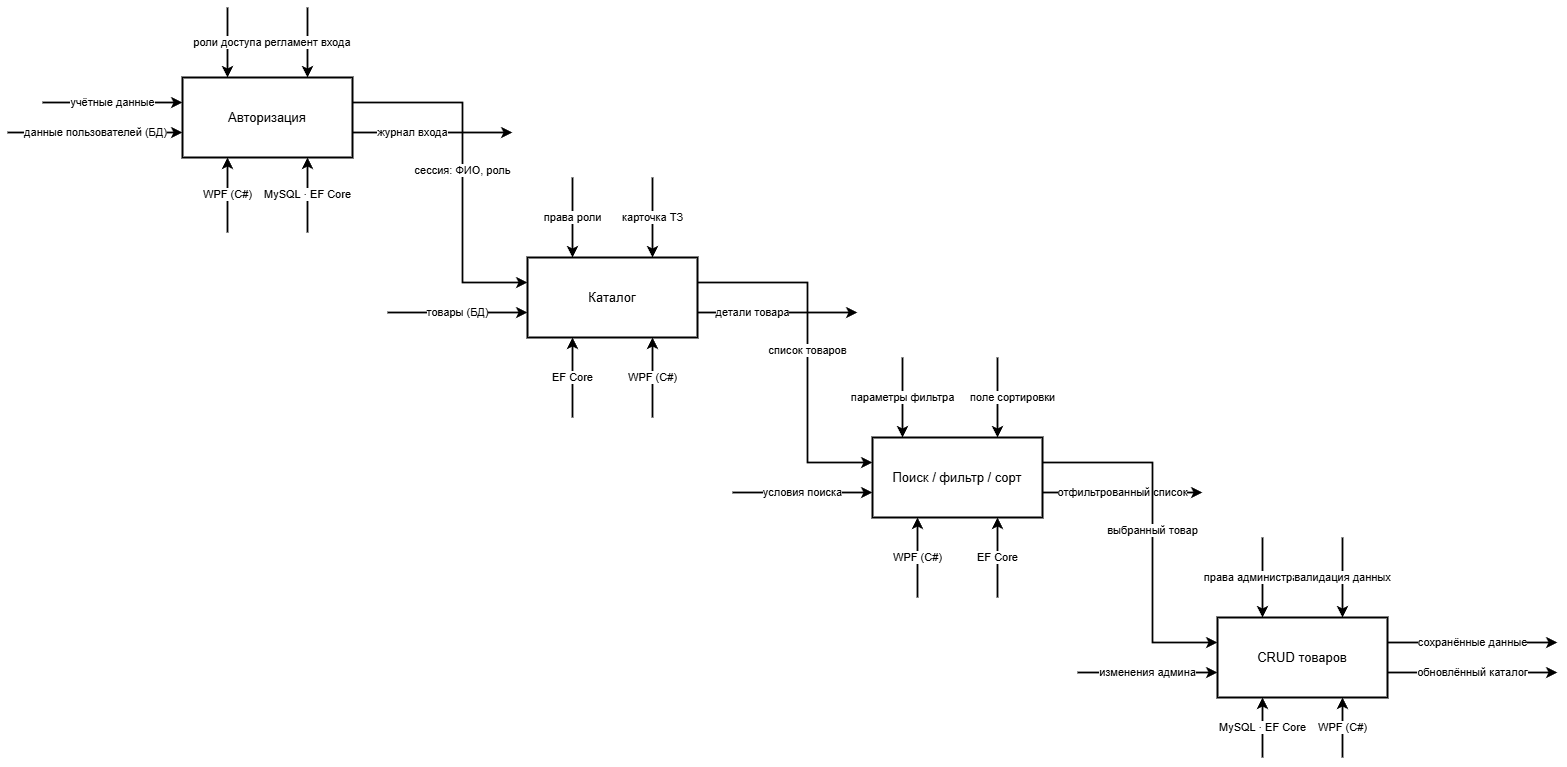

The diagram above was exported from draw.io. Its source (the exported page's mxGraphModel, read from the mxfile embedded in the PNG):
<mxGraphModel dx="1737" dy="1260" grid="1" gridSize="10" guides="1" tooltips="1" connect="1" arrows="1" fold="1" page="1" pageScale="1" pageWidth="1169" pageHeight="827" math="0" shadow="0">
  <root>
    <mxCell id="0" />
    <mxCell id="1" parent="0" />
    <mxCell id="u3542JBpd7DiK38tHvQm-6" parent="1" style="rounded=0;whiteSpace=wrap;html=1;fillColor=#ffffff;strokeColor=#000000;strokeWidth=2;fontFamily=Arial;fontSize=13;fontColor=#000000;" value="Авторизация" vertex="1">
      <mxGeometry height="80" width="170" x="210" y="110" as="geometry" />
    </mxCell>
    <mxCell id="u3542JBpd7DiK38tHvQm-7" edge="1" parent="1" style="endArrow=classic;html=1;rounded=0;strokeColor=#000000;strokeWidth=1.8;endFill=1;endSize=6;fontFamily=Arial;fontSize=11;fontColor=#000000;labelBackgroundColor=#ffffff;" value="учётные данные">
      <mxGeometry height="50" relative="1" width="50" as="geometry">
        <mxPoint x="70" y="135" as="sourcePoint" />
        <mxPoint x="210" y="135" as="targetPoint" />
      </mxGeometry>
    </mxCell>
    <mxCell id="u3542JBpd7DiK38tHvQm-8" edge="1" parent="1" style="endArrow=classic;html=1;rounded=0;strokeColor=#000000;strokeWidth=1.8;endFill=1;endSize=6;fontFamily=Arial;fontSize=11;fontColor=#000000;labelBackgroundColor=#ffffff;" value="данные пользователей (БД)">
      <mxGeometry height="50" relative="1" width="50" as="geometry">
        <mxPoint x="35" y="165" as="sourcePoint" />
        <mxPoint x="210" y="165" as="targetPoint" />
      </mxGeometry>
    </mxCell>
    <mxCell id="u3542JBpd7DiK38tHvQm-9" edge="1" parent="1" style="endArrow=classic;html=1;rounded=0;strokeColor=#000000;strokeWidth=1.8;endFill=1;endSize=6;fontFamily=Arial;fontSize=11;fontColor=#000000;labelBackgroundColor=#ffffff;" value="роли доступа">
      <mxGeometry height="50" relative="1" width="50" as="geometry">
        <mxPoint x="255" y="40" as="sourcePoint" />
        <mxPoint x="255" y="110" as="targetPoint" />
      </mxGeometry>
    </mxCell>
    <mxCell id="u3542JBpd7DiK38tHvQm-10" edge="1" parent="1" style="endArrow=classic;html=1;rounded=0;strokeColor=#000000;strokeWidth=1.8;endFill=1;endSize=6;fontFamily=Arial;fontSize=11;fontColor=#000000;labelBackgroundColor=#ffffff;" value="регламент входа">
      <mxGeometry height="50" relative="1" width="50" as="geometry">
        <mxPoint x="335" y="40" as="sourcePoint" />
        <mxPoint x="335" y="110" as="targetPoint" />
      </mxGeometry>
    </mxCell>
    <mxCell id="u3542JBpd7DiK38tHvQm-11" edge="1" parent="1" style="endArrow=classic;html=1;rounded=0;strokeColor=#000000;strokeWidth=1.8;endFill=1;endSize=6;fontFamily=Arial;fontSize=11;fontColor=#000000;labelBackgroundColor=#ffffff;" value="WPF (C#)">
      <mxGeometry height="50" relative="1" width="50" as="geometry">
        <mxPoint x="255" y="265" as="sourcePoint" />
        <mxPoint x="255" y="190" as="targetPoint" />
      </mxGeometry>
    </mxCell>
    <mxCell id="u3542JBpd7DiK38tHvQm-12" edge="1" parent="1" style="endArrow=classic;html=1;rounded=0;strokeColor=#000000;strokeWidth=1.8;endFill=1;endSize=6;fontFamily=Arial;fontSize=11;fontColor=#000000;labelBackgroundColor=#ffffff;" value="MySQL · EF Core">
      <mxGeometry height="50" relative="1" width="50" as="geometry">
        <mxPoint x="335" y="265" as="sourcePoint" />
        <mxPoint x="335" y="190" as="targetPoint" />
      </mxGeometry>
    </mxCell>
    <mxCell id="u3542JBpd7DiK38tHvQm-13" edge="1" parent="1" style="endArrow=classic;html=1;rounded=0;strokeColor=#000000;strokeWidth=1.8;endFill=1;endSize=6;fontFamily=Arial;fontSize=11;fontColor=#000000;labelBackgroundColor=#ffffff;" value="журнал входа">
      <mxGeometry height="50" relative="1" width="50" x="-0.25" as="geometry">
        <mxPoint as="offset" />
        <mxPoint x="380" y="165" as="sourcePoint" />
        <mxPoint x="540" y="165" as="targetPoint" />
      </mxGeometry>
    </mxCell>
    <mxCell id="u3542JBpd7DiK38tHvQm-14" edge="1" parent="1" style="edgeStyle=orthogonalEdgeStyle;rounded=0;orthogonalLoop=1;jettySize=auto;html=1;strokeColor=#000000;strokeWidth=1.8;endArrow=classic;endFill=1;endSize=6;fontFamily=Arial;fontSize=11;fontColor=#000000;labelBackgroundColor=#ffffff;" value="сессия: ФИО, роль">
      <mxGeometry relative="1" as="geometry">
        <Array as="points">
          <mxPoint x="490" y="135" />
          <mxPoint x="490" y="315" />
        </Array>
        <mxPoint x="380" y="135" as="sourcePoint" />
        <mxPoint x="555" y="315" as="targetPoint" />
      </mxGeometry>
    </mxCell>
    <mxCell id="u3542JBpd7DiK38tHvQm-15" parent="1" style="rounded=0;whiteSpace=wrap;html=1;fillColor=#ffffff;strokeColor=#000000;strokeWidth=2;fontFamily=Arial;fontSize=13;fontColor=#000000;" value="Каталог" vertex="1">
      <mxGeometry height="80" width="170" x="555" y="290" as="geometry" />
    </mxCell>
    <mxCell id="u3542JBpd7DiK38tHvQm-16" edge="1" parent="1" style="endArrow=classic;html=1;rounded=0;strokeColor=#000000;strokeWidth=1.8;endFill=1;endSize=6;fontFamily=Arial;fontSize=11;fontColor=#000000;labelBackgroundColor=#ffffff;" value="товары (БД)">
      <mxGeometry height="50" relative="1" width="50" as="geometry">
        <mxPoint x="415" y="345" as="sourcePoint" />
        <mxPoint x="555" y="345" as="targetPoint" />
      </mxGeometry>
    </mxCell>
    <mxCell id="u3542JBpd7DiK38tHvQm-17" edge="1" parent="1" style="endArrow=classic;html=1;rounded=0;strokeColor=#000000;strokeWidth=1.8;endFill=1;endSize=6;fontFamily=Arial;fontSize=11;fontColor=#000000;labelBackgroundColor=#ffffff;" value="права роли">
      <mxGeometry height="50" relative="1" width="50" as="geometry">
        <mxPoint x="600" y="210" as="sourcePoint" />
        <mxPoint x="600" y="290" as="targetPoint" />
      </mxGeometry>
    </mxCell>
    <mxCell id="u3542JBpd7DiK38tHvQm-18" edge="1" parent="1" style="endArrow=classic;html=1;rounded=0;strokeColor=#000000;strokeWidth=1.8;endFill=1;endSize=6;fontFamily=Arial;fontSize=11;fontColor=#000000;labelBackgroundColor=#ffffff;" value="карточка ТЗ">
      <mxGeometry height="50" relative="1" width="50" as="geometry">
        <mxPoint x="680" y="210" as="sourcePoint" />
        <mxPoint x="680" y="290" as="targetPoint" />
      </mxGeometry>
    </mxCell>
    <mxCell id="u3542JBpd7DiK38tHvQm-19" edge="1" parent="1" style="endArrow=classic;html=1;rounded=0;strokeColor=#000000;strokeWidth=1.8;endFill=1;endSize=6;fontFamily=Arial;fontSize=11;fontColor=#000000;labelBackgroundColor=#ffffff;" value="EF Core">
      <mxGeometry height="50" relative="1" width="50" as="geometry">
        <mxPoint x="600" y="450" as="sourcePoint" />
        <mxPoint x="600" y="370" as="targetPoint" />
      </mxGeometry>
    </mxCell>
    <mxCell id="u3542JBpd7DiK38tHvQm-20" edge="1" parent="1" style="endArrow=classic;html=1;rounded=0;strokeColor=#000000;strokeWidth=1.8;endFill=1;endSize=6;fontFamily=Arial;fontSize=11;fontColor=#000000;labelBackgroundColor=#ffffff;" value="WPF (C#)">
      <mxGeometry height="50" relative="1" width="50" as="geometry">
        <mxPoint x="680" y="450" as="sourcePoint" />
        <mxPoint x="680" y="370" as="targetPoint" />
      </mxGeometry>
    </mxCell>
    <mxCell id="u3542JBpd7DiK38tHvQm-21" edge="1" parent="1" style="endArrow=classic;html=1;rounded=0;strokeColor=#000000;strokeWidth=1.8;endFill=1;endSize=6;fontFamily=Arial;fontSize=11;fontColor=#000000;labelBackgroundColor=#ffffff;" value="детали товара">
      <mxGeometry height="50" relative="1" width="50" x="-0.3125" as="geometry">
        <mxPoint as="offset" />
        <Array as="points">
          <mxPoint x="770" y="345" />
        </Array>
        <mxPoint x="725" y="345" as="sourcePoint" />
        <mxPoint x="885" y="345" as="targetPoint" />
      </mxGeometry>
    </mxCell>
    <mxCell id="u3542JBpd7DiK38tHvQm-22" edge="1" parent="1" style="edgeStyle=orthogonalEdgeStyle;rounded=0;orthogonalLoop=1;jettySize=auto;html=1;strokeColor=#000000;strokeWidth=1.8;endArrow=classic;endFill=1;endSize=6;fontFamily=Arial;fontSize=11;fontColor=#000000;labelBackgroundColor=#ffffff;" value="список товаров">
      <mxGeometry relative="1" as="geometry">
        <Array as="points">
          <mxPoint x="835" y="315" />
          <mxPoint x="835" y="495" />
        </Array>
        <mxPoint x="725" y="315" as="sourcePoint" />
        <mxPoint x="900" y="495" as="targetPoint" />
      </mxGeometry>
    </mxCell>
    <mxCell id="u3542JBpd7DiK38tHvQm-23" parent="1" style="rounded=0;whiteSpace=wrap;html=1;fillColor=#ffffff;strokeColor=#000000;strokeWidth=2;fontFamily=Arial;fontSize=13;fontColor=#000000;" value="Поиск / фильтр / сорт" vertex="1">
      <mxGeometry height="80" width="170" x="900" y="470" as="geometry" />
    </mxCell>
    <mxCell id="u3542JBpd7DiK38tHvQm-24" edge="1" parent="1" style="endArrow=classic;html=1;rounded=0;strokeColor=#000000;strokeWidth=1.8;endFill=1;endSize=6;fontFamily=Arial;fontSize=11;fontColor=#000000;labelBackgroundColor=#ffffff;" value="условия поиска">
      <mxGeometry height="50" relative="1" width="50" as="geometry">
        <mxPoint x="760" y="525" as="sourcePoint" />
        <mxPoint x="900" y="525" as="targetPoint" />
      </mxGeometry>
    </mxCell>
    <mxCell id="u3542JBpd7DiK38tHvQm-25" edge="1" parent="1" style="endArrow=classic;html=1;rounded=0;strokeColor=#000000;strokeWidth=1.8;endFill=1;endSize=6;fontFamily=Arial;fontSize=11;fontColor=#000000;labelBackgroundColor=#ffffff;" value="параметры фильтра">
      <mxGeometry height="50" relative="1" width="50" as="geometry">
        <mxPoint as="offset" />
        <mxPoint x="930" y="390" as="sourcePoint" />
        <mxPoint x="930" y="470" as="targetPoint" />
      </mxGeometry>
    </mxCell>
    <mxCell id="u3542JBpd7DiK38tHvQm-26" edge="1" parent="1" style="endArrow=classic;html=1;rounded=0;strokeColor=#000000;strokeWidth=1.8;endFill=1;endSize=6;fontFamily=Arial;fontSize=11;fontColor=#000000;labelBackgroundColor=#ffffff;" value="поле сортировки">
      <mxGeometry height="50" relative="1" width="50" y="15" as="geometry">
        <mxPoint as="offset" />
        <mxPoint x="1025" y="390" as="sourcePoint" />
        <mxPoint x="1025" y="470" as="targetPoint" />
      </mxGeometry>
    </mxCell>
    <mxCell id="u3542JBpd7DiK38tHvQm-27" edge="1" parent="1" style="endArrow=classic;html=1;rounded=0;strokeColor=#000000;strokeWidth=1.8;endFill=1;endSize=6;fontFamily=Arial;fontSize=11;fontColor=#000000;labelBackgroundColor=#ffffff;" value="WPF (C#)">
      <mxGeometry height="50" relative="1" width="50" as="geometry">
        <mxPoint x="945" y="630" as="sourcePoint" />
        <mxPoint x="945" y="550" as="targetPoint" />
      </mxGeometry>
    </mxCell>
    <mxCell id="u3542JBpd7DiK38tHvQm-28" edge="1" parent="1" style="endArrow=classic;html=1;rounded=0;strokeColor=#000000;strokeWidth=1.8;endFill=1;endSize=6;fontFamily=Arial;fontSize=11;fontColor=#000000;labelBackgroundColor=#ffffff;" value="EF Core">
      <mxGeometry height="50" relative="1" width="50" as="geometry">
        <mxPoint x="1025" y="630" as="sourcePoint" />
        <mxPoint x="1025" y="550" as="targetPoint" />
      </mxGeometry>
    </mxCell>
    <mxCell id="u3542JBpd7DiK38tHvQm-29" edge="1" parent="1" style="endArrow=classic;html=1;rounded=0;strokeColor=#000000;strokeWidth=1.8;endFill=1;endSize=6;fontFamily=Arial;fontSize=11;fontColor=#000000;labelBackgroundColor=#ffffff;" value="отфильтрованный список">
      <mxGeometry height="50" relative="1" width="50" as="geometry">
        <mxPoint x="1070" y="525" as="sourcePoint" />
        <mxPoint x="1230" y="525" as="targetPoint" />
      </mxGeometry>
    </mxCell>
    <mxCell id="u3542JBpd7DiK38tHvQm-30" edge="1" parent="1" style="edgeStyle=orthogonalEdgeStyle;rounded=0;orthogonalLoop=1;jettySize=auto;html=1;strokeColor=#000000;strokeWidth=1.8;endArrow=classic;endFill=1;endSize=6;fontFamily=Arial;fontSize=11;fontColor=#000000;labelBackgroundColor=#ffffff;" value="выбранный товар">
      <mxGeometry relative="1" as="geometry">
        <Array as="points">
          <mxPoint x="1180" y="495" />
          <mxPoint x="1180" y="675" />
        </Array>
        <mxPoint x="1070" y="495" as="sourcePoint" />
        <mxPoint x="1245" y="675" as="targetPoint" />
      </mxGeometry>
    </mxCell>
    <mxCell id="u3542JBpd7DiK38tHvQm-31" parent="1" style="rounded=0;whiteSpace=wrap;html=1;fillColor=#ffffff;strokeColor=#000000;strokeWidth=2;fontFamily=Arial;fontSize=13;fontColor=#000000;" value="CRUD товаров" vertex="1">
      <mxGeometry height="80" width="170" x="1245" y="650" as="geometry" />
    </mxCell>
    <mxCell id="u3542JBpd7DiK38tHvQm-32" edge="1" parent="1" style="endArrow=classic;html=1;rounded=0;strokeColor=#000000;strokeWidth=1.8;endFill=1;endSize=6;fontFamily=Arial;fontSize=11;fontColor=#000000;labelBackgroundColor=#ffffff;" value="изменения админа">
      <mxGeometry height="50" relative="1" width="50" as="geometry">
        <mxPoint x="1105" y="705" as="sourcePoint" />
        <mxPoint x="1245" y="705" as="targetPoint" />
      </mxGeometry>
    </mxCell>
    <mxCell id="u3542JBpd7DiK38tHvQm-33" edge="1" parent="1" style="endArrow=classic;html=1;rounded=0;strokeColor=#000000;strokeWidth=1.8;endFill=1;endSize=6;fontFamily=Arial;fontSize=11;fontColor=#000000;labelBackgroundColor=#ffffff;" value="права администратора">
      <mxGeometry height="50" relative="1" width="50" as="geometry">
        <mxPoint x="1290" y="570" as="sourcePoint" />
        <mxPoint x="1290" y="650" as="targetPoint" />
      </mxGeometry>
    </mxCell>
    <mxCell id="u3542JBpd7DiK38tHvQm-34" edge="1" parent="1" style="endArrow=classic;html=1;rounded=0;strokeColor=#000000;strokeWidth=1.8;endFill=1;endSize=6;fontFamily=Arial;fontSize=11;fontColor=#000000;labelBackgroundColor=#ffffff;" value="валидация данных">
      <mxGeometry height="50" relative="1" width="50" as="geometry">
        <mxPoint x="1370" y="570" as="sourcePoint" />
        <mxPoint x="1370" y="650" as="targetPoint" />
      </mxGeometry>
    </mxCell>
    <mxCell id="u3542JBpd7DiK38tHvQm-35" edge="1" parent="1" style="endArrow=classic;html=1;rounded=0;strokeColor=#000000;strokeWidth=1.8;endFill=1;endSize=6;fontFamily=Arial;fontSize=11;fontColor=#000000;labelBackgroundColor=#ffffff;" value="MySQL · EF Core">
      <mxGeometry height="50" relative="1" width="50" as="geometry">
        <mxPoint x="1290" y="790" as="sourcePoint" />
        <mxPoint x="1290" y="730" as="targetPoint" />
      </mxGeometry>
    </mxCell>
    <mxCell id="u3542JBpd7DiK38tHvQm-36" edge="1" parent="1" style="endArrow=classic;html=1;rounded=0;strokeColor=#000000;strokeWidth=1.8;endFill=1;endSize=6;fontFamily=Arial;fontSize=11;fontColor=#000000;labelBackgroundColor=#ffffff;" value="WPF (C#)">
      <mxGeometry height="50" relative="1" width="50" as="geometry">
        <mxPoint x="1370" y="790" as="sourcePoint" />
        <mxPoint x="1370" y="730" as="targetPoint" />
      </mxGeometry>
    </mxCell>
    <mxCell id="u3542JBpd7DiK38tHvQm-37" edge="1" parent="1" style="endArrow=classic;html=1;rounded=0;strokeColor=#000000;strokeWidth=1.8;endFill=1;endSize=6;fontFamily=Arial;fontSize=11;fontColor=#000000;labelBackgroundColor=#ffffff;" value="сохранённые данные">
      <mxGeometry height="50" relative="1" width="50" as="geometry">
        <mxPoint x="1415" y="675" as="sourcePoint" />
        <mxPoint x="1585" y="675" as="targetPoint" />
      </mxGeometry>
    </mxCell>
    <mxCell id="u3542JBpd7DiK38tHvQm-38" edge="1" parent="1" style="endArrow=classic;html=1;rounded=0;strokeColor=#000000;strokeWidth=1.8;endFill=1;endSize=6;fontFamily=Arial;fontSize=11;fontColor=#000000;labelBackgroundColor=#ffffff;" value="обновлённый каталог">
      <mxGeometry height="50" relative="1" width="50" as="geometry">
        <mxPoint x="1415" y="705" as="sourcePoint" />
        <mxPoint x="1585" y="705" as="targetPoint" />
      </mxGeometry>
    </mxCell>
  </root>
</mxGraphModel>